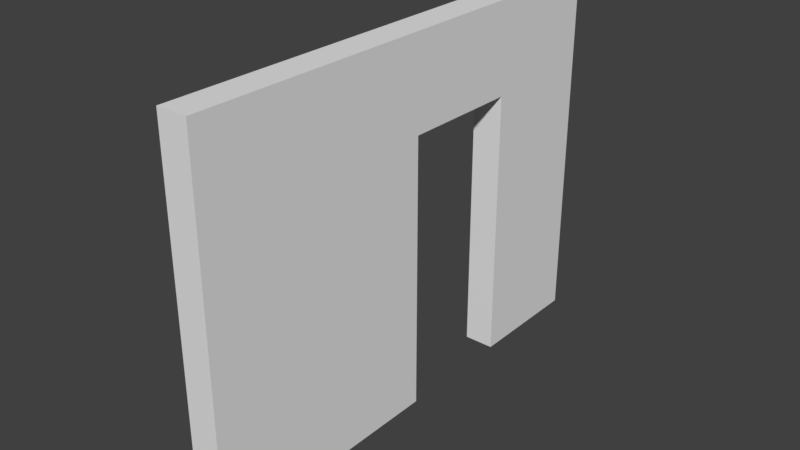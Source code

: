 # Source: StaticMesh_WallDoorOne_Detail_3x4x0.25.blend  (saved by Blender 2.78.0; exported with 4.5.12 LTS)
import bpy
from mathutils import Matrix  # noqa: F401  (used for matrix-valued properties, if any)

bpy.ops.wm.read_factory_settings(use_empty=True)
scene = bpy.context.scene
scene.name = 'Scene'

# ---- collections
col_collection_1 = bpy.data.collections.new('Collection 1'); scene.collection.children.link(col_collection_1)

# ---- world
world_world = bpy.data.worlds.new('World'); scene.world = world_world
world_world.color = (0.05088, 0.05088, 0.05088)
world_world.use_sun_shadow = False
world_world.sun_shadow_jitter_overblur = 0.0
world_world.cycles.sampling_method = 'MANUAL'

# ---- meshes
me_sm_walldoorone_detail_3x4x0_25 = bpy.data.meshes.new('SM_WallDoorOne_Detail 3x4x0,25')
me_sm_walldoorone_detail_3x4x0_25.from_pydata([(0.0, 0.0, 0.0), (-2.384e-07, 0.0, 3.0), (-2.384e-07, 4.0, 3.0), (0.0, 4.0, 0.0), (-0.25, 0.0, 0.0), (-0.25, 0.0, 3.0), (-0.25, 4.0, 3.0), (-0.25, 4.0, 0.0), (-2.384e-07, 2.0, 3.0), (-0.25, 2.0, 3.0), (-0.25, 2.0, 0.0), (0.0, 2.0, 0.0), (-0.25, 4.0, 1.5), (-0.25, 0.0, 1.5), (-1.192e-07, 4.0, 1.5), (-1.192e-07, 0.0, 1.5), (-0.125, 4.0, 3.0), (-0.125, 4.0, 0.0), (-0.125, 2.0, 3.0), (-0.25, 4.0, 0.75), (-0.25, 2.0, 0.75), (-0.25, 0.0, 2.25), (-0.25, 2.0, 2.25), (-5.96e-08, 4.0, 0.75), (-1.788e-07, 0.0, 2.25), (-0.125, 0.0, 3.0), (-0.125, 0.0, 0.0), (-2.384e-07, 1.0, 3.0), (-0.25, 3.0, 3.0), (-0.25, 3.0, 0.0), (0.0, 3.0, 0.0), (-0.25, 4.0, 2.25), (-0.25, 0.0, 0.75), (-1.788e-07, 4.0, 2.25), (-5.96e-08, 0.0, 0.75), (0.0, 1.0, 0.0), (-0.25, 1.0, 0.0), (-0.25, 1.0, 3.0), (-2.384e-07, 3.0, 3.0), (-0.125, 4.0, 1.5), (-0.125, 0.0, 1.5), (-1.192e-07, 3.0, 1.5), (-1.192e-07, 1.0, 1.5), (-5.96e-08, 2.0, 0.75), (-1.788e-07, 2.0, 2.25), (-0.125, 2.0, 0.0), (-0.25, 3.0, 1.5), (-0.25, 1.0, 2.25), (-0.25, 3.0, 2.25), (-0.125, 1.0, 0.0), (-0.125, 3.0, 3.0), (-1.788e-07, 1.0, 2.25), (-5.96e-08, 1.0, 0.75), (-0.25, 3.0, 0.75), (-0.125, 3.0, 0.0), (-5.96e-08, 3.0, 0.75), (-0.125, 0.0, 0.75), (-0.125, 4.0, 2.25), (-1.788e-07, 3.0, 2.25), (-0.125, 1.0, 3.0), (-0.25, 1.0, 0.75), (-0.125, 0.0, 2.25), (-0.125, 4.0, 0.75), (-1.788e-07, 2.0, 1.5), (-0.25, 2.0, 1.5), (-0.125, 2.0, 2.25), (-0.125, 3.0, 2.25), (-0.125, 3.0, 1.5), (-0.125, 3.0, 0.75), (-0.125, 2.0, 0.75), (-0.125, 2.0, 1.5), (-2.056e-07, 0.0, 2.588), (-0.25, 0.0, 2.588), (-0.25, 2.0, 2.588), (-2.056e-07, 2.0, 2.588), (-0.25, 4.0, 2.588), (-2.056e-07, 4.0, 2.588), (-0.25, 1.0, 2.588), (-0.25, 3.0, 2.588), (-2.056e-07, 1.0, 2.588), (-0.125, 4.0, 2.588), (-2.056e-07, 3.0, 2.588), (-0.125, 0.0, 2.588), (-0.25, 0.45, 1.5), (0.0, 0.45, 0.0), (-0.25, 0.45, 0.0), (-0.25, 0.45, 3.0), (-2.384e-07, 0.45, 3.0), (-1.192e-07, 0.45, 1.5), (-0.25, 0.45, 2.25), (-0.125, 0.45, 0.0), (-1.788e-07, 0.45, 2.25), (-5.96e-08, 0.45, 0.75), (-0.125, 0.45, 3.0), (-0.25, 0.45, 0.75), (-2.056e-07, 0.45, 2.588), (-0.25, 0.45, 2.588), (-0.25, 2.0, 0.4125), (-0.25, 0.0, 0.4125), (-3.278e-08, 0.0, 0.4125), (-3.278e-08, 2.0, 0.4125), (-3.278e-08, 1.0, 0.4125), (-0.125, 0.0, 0.4125), (-0.25, 1.0, 0.4125), (-0.125, 2.0, 0.4125), (-0.25, 0.45, 0.4125), (-3.278e-08, 0.45, 0.4125), (0.0, 3.45, 0.0), (-0.25, 3.45, 0.0), (-2.384e-07, 3.45, 3.0), (-0.25, 3.45, 3.0), (-1.192e-07, 3.45, 1.5), (-0.25, 3.45, 1.5), (-0.25, 3.45, 2.25), (-0.125, 3.45, 3.0), (-0.25, 3.45, 0.75), (-0.125, 3.45, 0.0), (-5.96e-08, 3.45, 0.75), (-1.788e-07, 3.45, 2.25), (-0.25, 3.45, 2.588), (-2.056e-07, 3.45, 2.588), (-2.106e-07, 0.0, 2.649), (-0.25, 0.0, 2.649), (-2.106e-07, 2.0, 2.649), (-2.106e-07, 1.0, 2.649), (-0.125, 4.0, 2.649), (-2.106e-07, 3.0, 2.649), (-0.25, 2.0, 2.649), (-0.25, 4.0, 2.649), (-2.106e-07, 4.0, 2.649), (-0.25, 1.0, 2.649), (-0.25, 3.0, 2.649), (-0.125, 0.0, 2.649), (-0.25, 0.45, 2.649), (-2.106e-07, 0.45, 2.649), (-0.25, 3.45, 2.649), (-2.106e-07, 3.45, 2.649), (-2.384e-07, 3.532, 3.0), (0.0, 3.532, 0.0), (-0.25, 3.532, 0.0), (-0.25, 3.532, 3.0), (-1.192e-07, 3.532, 1.5), (-0.25, 3.532, 1.5), (-0.25, 3.532, 2.25), (-0.125, 3.532, 3.0), (-0.25, 3.532, 0.75), (-0.125, 3.532, 0.0), (-5.96e-08, 3.532, 0.75), (-1.788e-07, 3.532, 2.25), (-0.25, 3.532, 2.588), (-2.056e-07, 3.532, 2.588), (-0.25, 3.532, 2.649), (-2.106e-07, 3.532, 2.649), (-2.384e-07, 0.5325, 3.0), (-0.25, 0.5325, 1.5), (0.0, 0.5325, 0.0), (-0.25, 0.5325, 0.0), (-0.25, 0.5325, 3.0), (-1.192e-07, 0.5325, 1.5), (-0.25, 0.5325, 2.25), (-0.125, 0.5325, 0.0), (-1.788e-07, 0.5325, 2.25), (-5.96e-08, 0.5325, 0.75), (-0.125, 0.5325, 3.0), (-0.25, 0.5325, 0.75), (-2.056e-07, 0.5325, 2.588), (-0.25, 0.5325, 2.588), (-0.25, 0.5325, 0.4125), (-3.278e-08, 0.5325, 0.4125), (-0.25, 0.5325, 2.649), (-2.106e-07, 0.5325, 2.649), (-0.25, 0.0, 0.4631), (-3.681e-08, 0.0, 0.4631), (-3.681e-08, 2.0, 0.4631), (-3.681e-08, 1.0, 0.4631), (-0.125, 2.0, 0.4631), (-3.681e-08, 0.45, 0.4631), (-0.25, 2.0, 0.4631), (-0.125, 0.0, 0.4631), (-0.25, 1.0, 0.4631), (-0.25, 0.45, 0.4631), (-0.25, 0.5325, 0.4631), (-3.681e-08, 0.5325, 0.4631), (-2.682e-08, 4.0, 0.3375), (-0.25, 4.0, 0.3375), (-0.25, 3.0, 0.3375), (-2.682e-08, 3.0, 0.3375), (-0.125, 4.0, 0.3375), (-0.125, 3.0, 0.3375), (-2.682e-08, 3.45, 0.3375), (-0.25, 3.45, 0.3375), (-2.682e-08, 3.532, 0.3375), (-0.25, 3.532, 0.3375), (-3.174e-08, 3.0, 0.3994), (-0.125, 4.0, 0.3994), (-0.125, 3.0, 0.3994), (-3.174e-08, 3.45, 0.3994), (-3.174e-08, 3.532, 0.3994), (-3.174e-08, 4.0, 0.3994), (-0.25, 4.0, 0.3994), (-0.25, 3.0, 0.3994), (-0.25, 3.45, 0.3994), (-0.25, 3.532, 0.3994), (-0.3293, 2.0, 2.649), (-0.3293, 2.0, 2.588), (-0.3293, 1.0, 2.649), (-0.3293, 1.0, 2.588), (-0.3293, 3.0, 2.649), (-0.3293, 3.0, 2.588), (-0.3293, 3.45, 2.588), (-0.3293, 0.5325, 1.5), (-0.3293, 0.45, 1.5), (-0.3293, 0.5325, 2.25), (-0.3293, 0.45, 2.25), (-0.3293, 0.5325, 0.75), (-0.3293, 0.45, 0.75), (-0.3293, 0.5325, 2.588), (-0.3293, 0.45, 2.588), (-0.3293, 0.45, 2.649), (-0.3293, 0.45, 0.4631), (-0.3293, 0.45, 0.4125), (-0.3293, 0.5325, 0.4125), (-0.3293, 3.532, 1.5), (-0.3293, 3.45, 1.5), (-0.3293, 3.532, 2.25), (-0.3293, 3.45, 2.25), (-0.3293, 3.532, 0.75), (-0.3293, 3.45, 0.75), (-0.3293, 3.532, 2.588), (-0.3293, 3.45, 2.649), (-0.3293, 0.5325, 2.649), (-0.3293, 3.532, 2.649), (-0.3293, 0.5325, 0.4631), (-0.3293, 3.45, 0.3994), (-0.3293, 3.45, 0.3375), (-0.3293, 3.532, 0.3994), (-0.3293, 3.532, 0.3375), (-0.25, 1.0, 1.5)], [], [(77, 73, 22, 47), (187, 17, 7, 184), (132, 25, 5, 122), (103, 97, 10, 36), (59, 18, 9, 37), (152, 129, 2, 137), (166, 77, 47, 159), (57, 39, 12, 31), (56, 40, 13, 32), (147, 23, 14, 141), (146, 17, 3, 138), (192, 184, 7, 139), (124, 123, 8, 27), (144, 16, 6, 140), (49, 45, 11, 35), (143, 31, 12, 142), (66, 58, 44, 65), (73, 78, 48, 22), (149, 75, 31, 143), (160, 49, 35, 155), (156, 36, 49, 160), (36, 10, 45, 49), (18, 50, 28, 9), (8, 38, 50, 18), (137, 2, 16, 144), (170, 124, 27, 153), (158, 42, 51, 161), (67, 41, 58, 66), (162, 52, 42, 158), (182, 174, 52, 162), (174, 173, 43, 52), (68, 55, 41, 67), (142, 12, 19, 145), (139, 7, 17, 146), (188, 185, 29, 54), (195, 193, 55, 68), (197, 198, 23, 147), (178, 56, 32, 171), (172, 34, 56, 178), (34, 15, 40, 56), (80, 57, 31, 75), (76, 33, 57, 80), (33, 14, 39, 57), (123, 126, 38, 8), (141, 14, 33, 148), (163, 59, 37, 157), (153, 27, 59, 163), (27, 8, 18, 59), (167, 103, 36, 156), (40, 61, 21, 13), (15, 24, 61, 40), (121, 1, 25, 132), (39, 62, 19, 12), (14, 23, 62, 39), (183, 3, 17, 187), (65, 44, 63, 70), (44, 51, 42, 63), (63, 42, 52, 43), (70, 63, 43, 69), (64, 70, 69, 20), (22, 65, 70, 64), (53, 68, 67, 46), (46, 67, 66, 48), (48, 66, 65, 22), (97, 104, 45, 10), (175, 69, 43, 173), (24, 71, 82, 61), (44, 58, 81, 74), (129, 76, 80, 125), (125, 80, 75, 128), (161, 51, 79, 165), (151, 128, 75, 149), (51, 44, 74, 79), (148, 33, 76, 150), (61, 82, 72, 21), (122, 133, 96, 72), (24, 91, 95, 71), (13, 83, 94, 32), (98, 105, 85, 4), (1, 87, 93, 25), (25, 93, 86, 5), (172, 176, 92, 34), (34, 92, 88, 15), (15, 88, 91, 24), (121, 134, 87, 1), (4, 85, 90, 26), (26, 90, 84, 0), (21, 89, 83, 13), (72, 96, 89, 21), (0, 84, 106, 99), (171, 180, 105, 98), (45, 104, 100, 11), (177, 175, 104, 97), (143, 142, 222, 224), (0, 99, 102, 26), (26, 102, 98, 4), (35, 11, 100, 101), (155, 35, 101, 168), (164, 181, 232, 214), (58, 118, 120, 81), (233, 234, 190, 201), (41, 111, 118, 58), (193, 196, 117, 55), (29, 108, 116, 54), (46, 112, 115, 53), (38, 109, 114, 50), (78, 119, 113, 48), (48, 113, 112, 46), (50, 114, 110, 28), (185, 190, 108, 29), (54, 116, 107, 30), (55, 117, 111, 41), (126, 136, 109, 38), (149, 143, 224, 228), (28, 110, 135, 131), (71, 95, 134, 121), (5, 86, 133, 122), (37, 9, 127, 130), (157, 37, 130, 169), (9, 28, 131, 127), (140, 6, 128, 151), (16, 125, 128, 6), (2, 129, 125, 16), (71, 121, 132, 82), (180, 94, 215, 219), (150, 76, 129, 152), (82, 132, 122, 72), (110, 140, 151, 135), (89, 96, 217, 213), (192, 190, 234, 236), (108, 139, 146, 116), (142, 145, 226, 222), (109, 137, 144, 114), (83, 89, 213, 211), (114, 144, 140, 110), (190, 192, 139, 108), (116, 146, 138, 107), (202, 192, 236, 235), (136, 152, 137, 109), (86, 157, 169, 133), (84, 155, 168, 106), (73, 77, 206, 204), (169, 130, 205, 230), (185, 200, 201, 190), (105, 167, 156, 85), (87, 153, 163, 93), (93, 163, 157, 86), (134, 170, 153, 87), (85, 156, 160, 90), (90, 160, 155, 84), (221, 232, 181, 167), (151, 149, 228, 231), (60, 20, 177, 179), (164, 60, 179, 181), (20, 69, 175, 177), (32, 94, 180, 171), (99, 106, 176, 172), (104, 175, 173, 100), (99, 172, 178, 102), (102, 178, 171, 98), (77, 166, 216, 206), (107, 138, 191, 189), (30, 107, 189, 186), (198, 183, 187, 194), (138, 3, 183, 191), (54, 30, 186, 188), (195, 200, 185, 188), (202, 199, 184, 192), (194, 187, 184, 199), (62, 194, 199, 19), (145, 19, 199, 202), (68, 53, 200, 195), (23, 198, 194, 62), (53, 115, 201, 200), (191, 183, 198, 197), (188, 186, 193, 195), (203, 207, 208, 204), (230, 205, 206, 216), (205, 203, 204, 206), (103, 179, 177, 97), (207, 229, 209, 208), (229, 231, 228, 209), (223, 222, 226, 227), (209, 228, 224, 225), (225, 224, 222, 223), (219, 232, 221, 220), (218, 230, 216, 217), (211, 210, 214, 215), (213, 212, 210, 211), (217, 216, 212, 213), (215, 214, 232, 219), (233, 235, 236, 234), (227, 226, 235, 233), (154, 164, 214, 210), (167, 181, 179, 103), (105, 180, 219, 220), (96, 133, 218, 217), (131, 135, 229, 207), (115, 112, 223, 227), (167, 105, 220, 221), (94, 83, 211, 215), (113, 119, 209, 225), (159, 154, 210, 212), (130, 127, 203, 205), (112, 113, 225, 223), (166, 159, 212, 216), (201, 115, 227, 233), (133, 169, 230, 218), (119, 78, 208, 209), (145, 202, 235, 226), (127, 131, 207, 203), (78, 73, 204, 208), (135, 151, 231, 229), (22, 64, 237, 47), (164, 154, 237, 60), (20, 60, 237, 64), (159, 47, 237, 154), (134, 95, 165, 170), (152, 136, 120, 150), (191, 197, 196, 189), (106, 168, 182, 176), (186, 189, 196, 193), (100, 173, 174, 101), (101, 174, 182, 168), (176, 182, 162, 92), (92, 162, 158, 88), (88, 158, 161, 91), (91, 161, 165, 95), (120, 136, 126, 81), (81, 126, 123, 74), (74, 123, 124, 79), (79, 124, 170, 165), (196, 197, 147, 117), (117, 147, 141, 111), (111, 141, 148, 118), (118, 148, 150, 120)])
me_sm_walldoorone_detail_3x4x0_25.use_remesh_preserve_volume = False
me_sm_walldoorone_detail_3x4x0_25.use_remesh_preserve_attributes = False
me_sm_walldoorone_detail_3x4x0_25.use_mirror_vertex_groups = False
me_sm_walldoorone_detail_3x4x0_25.update()

# ---- objects
ob_staticmesh_walldoorone_detail_3x4x0_25 = bpy.data.objects.new('StaticMesh_WallDoorOne_Detail 3x4x0,25', me_sm_walldoorone_detail_3x4x0_25)

# ---- transforms, parenting, visibility, modifiers, constraints
ob_staticmesh_walldoorone_detail_3x4x0_25.location = (0.0, 0.0, 0.0)
ob_staticmesh_walldoorone_detail_3x4x0_25.lineart.crease_threshold = 0.0

# ---- collection membership
col_collection_1.objects.link(ob_staticmesh_walldoorone_detail_3x4x0_25)

# ---- scene / render settings (as saved in the file)
scene.frame_start = 1; scene.frame_end = 250; scene.frame_set(1)
scene.render.engine = 'CYCLES'
scene.render.resolution_percentage = 50
scene.render.dither_intensity = 0.0
scene.render.use_persistent_data = True
scene.cycles.shading_system = True
scene.cycles.use_denoising = False
scene.cycles.samples = 128
scene.cycles.sampling_pattern = 'TABULATED_SOBOL'
scene.cycles.light_sampling_threshold = 0.0
scene.cycles.use_adaptive_sampling = False
scene.cycles.use_light_tree = False
scene.cycles.blur_glossy = 0.0
scene.cycles.sample_clamp_indirect = 0.0
scene.view_settings.view_transform = 'Standard'
bpy.context.view_layer.update()

# ---- added for rendering (the .blend has no active camera and no usable light): camera, sun
cam_auto = bpy.data.cameras.new('AutoCamera')
cam_auto.lens = 50.0
cam_auto.sensor_width = 36.0
cam_auto.clip_end = 1000.0
ob_auto_camera = bpy.data.objects.new('AutoCamera', cam_auto)
scene.collection.objects.link(ob_auto_camera)
ob_auto_camera.location = (4.47149, -3.56337, 5.20892)
ob_auto_camera.rotation_euler = (1.09748, -7.21219e-08, 0.694738)
scene.camera = ob_auto_camera
light_auto_sun = bpy.data.lights.new('AutoSun', 'SUN')
light_auto_sun.energy = 3.0
light_auto_sun.angle = 0.0523599
ob_auto_sun = bpy.data.objects.new('AutoSun', light_auto_sun)
scene.collection.objects.link(ob_auto_sun)
ob_auto_sun.rotation_euler = (0.872665, 0.174533, 0.523599)
bpy.context.view_layer.update()
